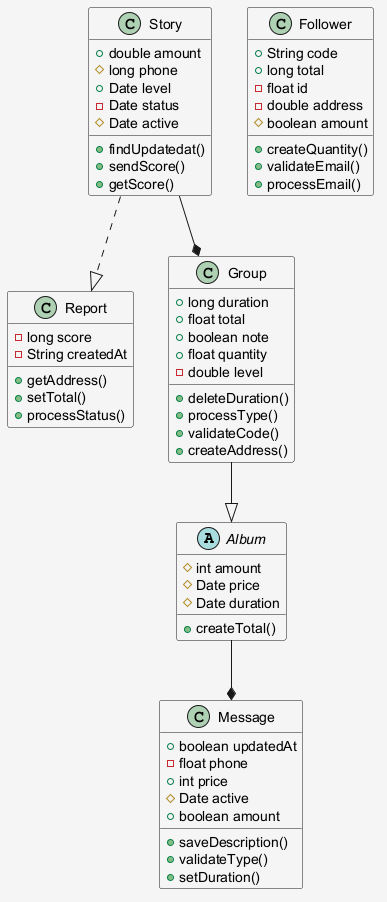

The diagram above was rendered by PlantUML. Its source (embedded in the PNG):
@startuml
skinparam shadowing false
skinparam backgroundColor #F5F5F5
abstract class Album {
  #int amount
  #Date price
  #Date duration
  +createTotal()
}
class Story {
  +double amount
  #long phone
  +Date level
  -Date status
  #Date active
  +findUpdatedat()
  +sendScore()
  +getScore()
}
class Report {
  -long score
  -String createdAt
  +getAddress()
  +setTotal()
  +processStatus()
}
class Group {
  +long duration
  +float total
  +boolean note
  +float quantity
  -double level
  +deleteDuration()
  +processType()
  +validateCode()
  +createAddress()
}
class Message {
  +boolean updatedAt
  -float phone
  +int price
  #Date active
  +boolean amount
  +saveDescription()
  +validateType()
  +setDuration()
}
class Follower {
  +String code
  +long total
  -float id
  -double address
  #boolean amount
  +createQuantity()
  +validateEmail()
  +processEmail()
}
Story --* Group
Album --* Message
Story ..|> Report
Group --|> Album
@enduml